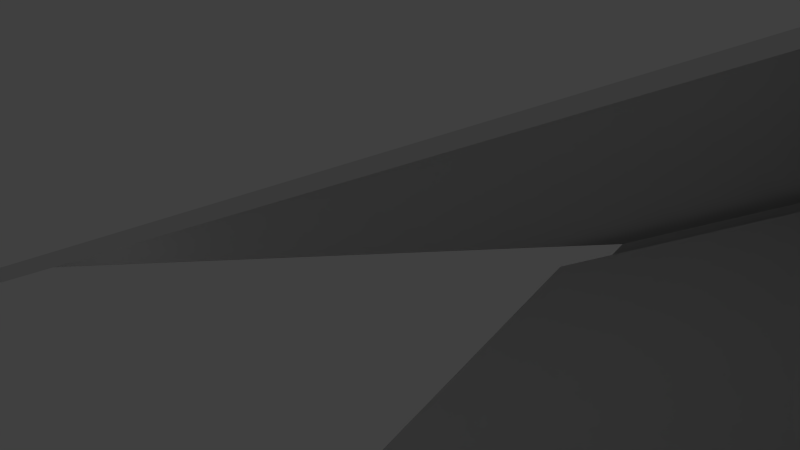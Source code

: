 # Source: scaffale.blend  (saved by Blender 2.76.0; exported with 4.5.12 LTS)
import bpy
from mathutils import Matrix  # noqa: F401  (used for matrix-valued properties, if any)

bpy.ops.wm.read_factory_settings(use_empty=True)
scene = bpy.context.scene
scene.name = 'Scene'

# ---- collections
col_collection_1 = bpy.data.collections.new('Collection 1'); scene.collection.children.link(col_collection_1)

# ---- world
world_world = bpy.data.worlds.new('World'); scene.world = world_world
world_world.color = (0.05088, 0.05088, 0.05088)
world_world.use_sun_shadow = False
world_world.sun_shadow_jitter_overblur = 0.0
world_world.cycles.sampling_method = 'MANUAL'
world_world.cycles.sample_map_resolution = 256

# ---- cameras
cam_camera = bpy.data.cameras.new('Camera')
cam_camera.clip_end = 100.0
cam_camera.lens = 35.0
cam_camera.sensor_width = 32.0
cam_camera.sensor_height = 18.0
cam_camera.ortho_scale = 7.314
cam_camera.dof.focus_distance = 0.0
cam_camera.dof.aperture_fstop = 128.0

# ---- lights
light_lamp = bpy.data.lights.new('Lamp', 'POINT')
light_lamp.transmission_factor = 0.0
light_lamp.cutoff_distance = 30.0
light_lamp.energy = 100.0
light_lamp.shadow_buffer_clip_start = 1.001
light_lamp.shadow_soft_size = 0.1
light_lamp.shadow_maximum_resolution = 0.006
light_lamp.use_absolute_resolution = True
light_lamp.cycles.use_multiple_importance_sampling = False

# ---- meshes
me_cube_005 = bpy.data.meshes.new('Cube.005')
me_cube_005.from_pydata([(1.0, -1.0, -1.0), (1.0, -1.0, 1.0), (1.0, 1.0, -1.0), (1.0, 1.0, 1.0), (29.0, -1.0, -1.0), (29.0, -1.0, 1.0), (29.0, 1.0, -1.0), (29.0, 1.0, 1.0), (-1.0, -1.041, 1.118), (-1.0, 1.021, 1.118), (29.0, -1.041, 1.118), (29.0, 1.021, 1.118), (-1.0, -1.041, -1.118), (-1.0, 1.021, -1.118), (29.0, -1.041, -1.118), (29.0, 1.021, -1.118)], [(3, 7)], [(3, 1, 0, 2), (13, 12, 8, 9), (14, 10, 8, 12), (0, 1, 5, 4), (10, 11, 9, 8), (12, 13, 15, 14), (6, 15, 11, 7), (11, 10, 5, 7), (4, 5, 10, 14), (15, 6, 4, 14), (6, 2, 0, 4), (13, 9, 11, 15)])
me_cube_005.use_remesh_preserve_volume = False
me_cube_005.use_remesh_preserve_attributes = False
me_cube_005.use_mirror_vertex_groups = False
me_cube_005.update()

# ---- objects
ob_cube_001 = bpy.data.objects.new('Cube.001', me_cube_005)
ob_lamp = bpy.data.objects.new('Lamp', light_lamp)
ob_camera = bpy.data.objects.new('Camera', cam_camera)

# ---- transforms, parenting, visibility, modifiers, constraints
ob_cube_001.location = (0.0, 0.0, 0.0)
ob_cube_001.scale = (1.0, 48.5, 17.0)
ob_cube_001.lineart.crease_threshold = 0.0
ob_lamp.location = (27.88, -26.95, 6.34)
ob_lamp.rotation_euler = (0.6503, 0.05522, 1.866)
ob_lamp.lock_rotations_4d = False
ob_lamp.empty_display_type = 'ARROWS'
ob_lamp.color = (0.0, 0.0, 0.0, 0.0)
ob_lamp.lineart.crease_threshold = 0.0
ob_camera.location = (90.55, 38.59, -26.51)
ob_camera.rotation_euler = (-1.066, 9.389, -1.121)
ob_camera.scale = (22.25, 24.38, 10.74)
ob_camera.lock_rotations_4d = False
ob_camera.empty_display_type = 'ARROWS'
ob_camera.color = (0.0, 0.0, 0.0, 0.0)
ob_camera.display_type = 'WIRE'
ob_camera.lineart.crease_threshold = 0.0

# ---- collection membership
col_collection_1.objects.link(ob_cube_001)
col_collection_1.objects.link(ob_lamp)
col_collection_1.objects.link(ob_camera)

# ---- scene / render settings (as saved in the file)
scene.camera = ob_camera
scene.frame_start = 1; scene.frame_end = 250; scene.frame_set(0)
scene.render.engine = 'BLENDER_EEVEE_NEXT'
scene.render.resolution_percentage = 50
scene.render.dither_intensity = 0.0
scene.cycles.use_denoising = False
scene.cycles.samples = 10
scene.cycles.sampling_pattern = 'TABULATED_SOBOL'
scene.cycles.light_sampling_threshold = 0.0
scene.cycles.use_adaptive_sampling = False
scene.cycles.use_light_tree = False
scene.cycles.blur_glossy = 0.0
scene.cycles.pixel_filter_type = 'GAUSSIAN'
scene.cycles.sample_clamp_indirect = 0.0
scene.view_settings.view_transform = 'Standard'
bpy.context.view_layer.update()
